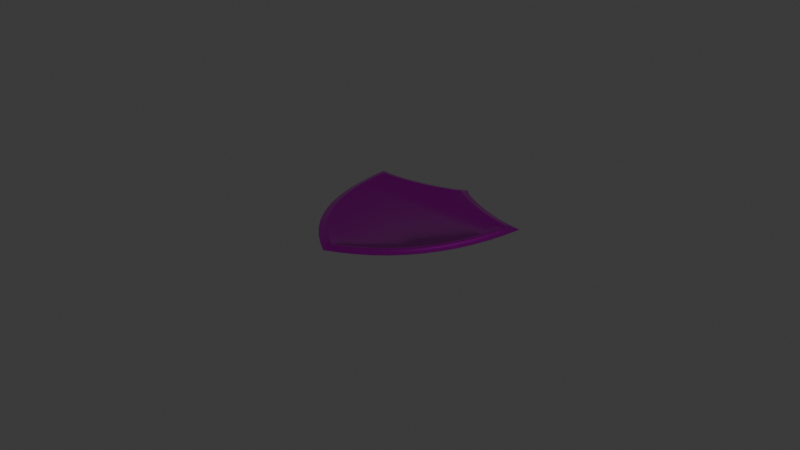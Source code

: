 # Source: shield.blend  (saved by Blender 4.2.66; exported with 4.5.12 LTS)
import bpy
from mathutils import Matrix  # noqa: F401  (used for matrix-valued properties, if any)

bpy.ops.wm.read_factory_settings(use_empty=True)
scene = bpy.context.scene
scene.name = 'Scene'

# ---- collections
col_collection = bpy.data.collections.new('Collection'); scene.collection.children.link(col_collection)

# ---- images (referenced by path relative to the original .blend; pixels are not part of the script)
import os
ASSET_DIR = os.environ.get("B2B_ASSET_DIR", "")  # directory of the original .blend (textures are referenced by path, not embedded)
HERE = os.path.dirname(os.path.abspath(__file__))  # packed textures are extracted next to this script under _unpacked/

def load_image(name, relpath, width, height, colorspace="sRGB"):
    """Load a texture the original file referenced (path relative to the .blend, or extracted next to this script)."""
    p = next((c for c in (os.path.join(HERE, relpath), os.path.join(ASSET_DIR, relpath)) if relpath and os.path.exists(c)), "")
    if p:
        img = bpy.data.images.load(p, check_existing=True)
        img.name = name
    else:  # same state as the original file: an image datablock whose file is absent (Cycles renders it pink)
        img = bpy.data.images.new(name, width, height)
        img.source = "FILE"
        img.filepath = "//" + (relpath or name)
    img.colorspace_settings.name = colorspace
    return img
img_shield = load_image('shield', 'shield.png', 1024, 1024, 'sRGB')

# ---- materials (node trees are filled in below, after node groups)
mat_material_001 = bpy.data.materials.new('Material.001')

# ---- material node trees
mat_material_001.use_nodes = True; mat_material_001.node_tree.nodes.clear()
_N = mat_material_001.node_tree.nodes; _L = mat_material_001.node_tree.links
n0 = _N.new('ShaderNodeBsdfPrincipled'); n0.name = 'Principled BSDF'; n0.location = (10, 300)
n0.inputs[1].default_value = 1.0
n0.inputs[2].default_value = 0.1949
n1 = _N.new('ShaderNodeOutputMaterial'); n1.name = 'Material Output'; n1.location = (300, 300)
n2 = _N.new('ShaderNodeTexImage'); n2.name = 'Image Texture'; n2.location = (-354, 303)
n2.image = img_shield
n3 = _N.new('ShaderNodeMapping'); n3.name = 'Mapping'; n3.location = (-534, 263)
n4 = _N.new('ShaderNodeTexCoord'); n4.name = 'Texture Coordinate'; n4.location = (-714, 263)
_L.new(n0.outputs[0], n1.inputs[0])
_L.new(n2.outputs[0], n0.inputs[0])
_L.new(n3.outputs[0], n2.inputs[0])
_L.new(n4.outputs[2], n3.inputs[0])
n1.is_active_output = True

# ---- world
world_world = bpy.data.worlds.new('World'); scene.world = world_world
world_world.use_nodes = True; world_world.node_tree.nodes.clear()
_N = world_world.node_tree.nodes; _L = world_world.node_tree.links
n0 = _N.new('ShaderNodeOutputWorld'); n0.name = 'World Output'; n0.location = (300, 300)
n1 = _N.new('ShaderNodeBackground'); n1.name = 'Background'; n1.location = (10, 300)
n1.inputs[0].default_value = (0.05088, 0.05088, 0.05088, 1.0)
_L.new(n1.outputs[0], n0.inputs[0])
n0.is_active_output = True
world_world.color = (0.05088, 0.05088, 0.05088)
world_world.sun_shadow_jitter_overblur = 0.0

# ---- cameras
cam_camera = bpy.data.cameras.new('Camera')
cam_camera.clip_end = 100.0
cam_camera.ortho_scale = 7.314

# ---- lights
light_light = bpy.data.lights.new('Light', 'POINT')
light_light.energy = 1000.0
light_light.shadow_soft_size = 0.1

# ---- meshes
me_b_ziercurve = bpy.data.meshes.new('BézierCurve')
me_b_ziercurve.from_pydata([(0.0, 1.0, 0.0), (0.04109, 0.9695, 0.0), (0.09454, 0.9372, 0.0), (0.1589, 0.9038, 0.0), (0.2329, 0.8703, 0.0), (0.315, 0.8374, 0.0), (0.4039, 0.8062, 0.0), (0.4981, 0.7773, 0.0), (0.5962, 0.7518, 0.0), (0.6969, 0.7304, 0.0), (0.7987, 0.7141, 0.0), (0.9002, 0.7037, 0.0), (1.0, 0.7, 0.0), (0.9788, 0.4915, 0.0), (0.9462, 0.2966, 0.0), (0.9022, 0.1147, 0.0), (0.8468, -0.05447, 0.0), (0.78, -0.2114, 0.0), (0.7021, -0.3564, 0.0), (0.6128, -0.4899, 0.0), (0.5124, -0.6124, 0.0), (0.4009, -0.7243, 0.0), (0.2783, -0.8259, 0.0), (0.1446, -0.9177, 0.0), (0.0, -1.0, 0.0), (-0.04109, 0.9695, 0.0), (-0.09454, 0.9372, 0.0), (-0.1589, 0.9038, 0.0), (-0.2329, 0.8703, 0.0), (-0.315, 0.8374, 0.0), (-0.4039, 0.8062, 0.0), (-0.4981, 0.7773, 0.0), (-0.5962, 0.7518, 0.0), (-0.6969, 0.7304, 0.0), (-0.7987, 0.7141, 0.0), (-0.9002, 0.7037, 0.0), (-1.0, 0.7, 0.0), (-0.9788, 0.4915, 0.0), (-0.9462, 0.2966, 0.0), (-0.9022, 0.1147, 0.0), (-0.8468, -0.05447, 0.0), (-0.78, -0.2114, 0.0), (-0.7021, -0.3564, 0.0), (-0.6128, -0.4899, 0.0), (-0.5124, -0.6124, 0.0), (-0.4009, -0.7243, 0.0), (-0.2783, -0.8259, 0.0), (-0.1446, -0.9177, 0.0), (0.0, 0.8472, 0.008174), (0.03161, 0.8271, 0.01269), (0.1036, 0.7898, 0.01271), (0.1832, 0.7537, 0.01271), (0.2704, 0.7188, 0.01271), (0.3643, 0.6858, 0.01271), (0.4636, 0.6554, 0.01271), (0.5671, 0.6284, 0.01271), (0.6737, 0.6058, 0.01271), (0.7831, 0.5883, 0.0127), (0.8607, 0.5821, 0.003262), (0.8532, 0.5084, 0.01271), (0.822, 0.322, 0.0127), (0.7802, 0.1494, 0.0127), (0.728, -0.009869, 0.0127), (0.6657, -0.1564, 0.01269), (0.5933, -0.291, 0.01269), (0.5109, -0.4144, 0.01269), (0.4183, -0.5273, 0.01269), (0.3154, -0.6306, 0.01269), (0.2018, -0.7247, 0.01269), (0.07732, -0.8102, 0.0127), (0.0, -0.8542, 0.009005), (-0.03161, 0.8271, 0.01269), (-0.1036, 0.7898, 0.01271), (-0.1832, 0.7537, 0.01271), (-0.2704, 0.7188, 0.01271), (-0.3643, 0.6858, 0.01271), (-0.4636, 0.6554, 0.01271), (-0.5671, 0.6284, 0.01271), (-0.6737, 0.6058, 0.01271), (-0.7831, 0.5883, 0.0127), (-0.8607, 0.5821, 0.003262), (-0.8532, 0.5084, 0.01271), (-0.822, 0.322, 0.0127), (-0.7802, 0.1494, 0.0127), (-0.728, -0.009869, 0.0127), (-0.6657, -0.1564, 0.01269), (-0.5933, -0.291, 0.01269), (-0.5109, -0.4144, 0.01269), (-0.4183, -0.5273, 0.01269), (-0.3154, -0.6306, 0.01269), (-0.2018, -0.7247, 0.01269), (-0.07732, -0.8102, 0.0127), (0.07417, 0.9009, 0.01269), (0.1408, 0.8664, 0.01271), (0.2166, 0.832, 0.01271), (0.3004, 0.7985, 0.01271), (0.3909, 0.7666, 0.01271), (0.4867, 0.7373, 0.01271), (0.5866, 0.7113, 0.01271), (0.6893, 0.6895, 0.01271), (0.7932, 0.6728, 0.0127), (0.9541, 0.6601, 0.003262), (0.9376, 0.4971, 0.01271), (0.9054, 0.3049, 0.0127), (0.8621, 0.1261, 0.0127), (0.8078, -0.03983, 0.0127), (0.7425, -0.1933, 0.01269), (0.6664, -0.3349, 0.01269), (0.5794, -0.4652, 0.01269), (0.4815, -0.5845, 0.01269), (0.3728, -0.6935, 0.01269), (0.2532, -0.7927, 0.01269), (0.1225, -0.8824, 0.0127), (0.0, -0.9521, 0.009005), (-0.07417, 0.9009, 0.01269), (-0.1408, 0.8664, 0.01271), (-0.2166, 0.832, 0.01271), (-0.3004, 0.7985, 0.01271), (-0.3909, 0.7666, 0.01271), (-0.4867, 0.7373, 0.01271), (-0.5866, 0.7113, 0.01271), (-0.6893, 0.6895, 0.01271), (-0.7932, 0.6728, 0.0127), (-0.9541, 0.6601, 0.003262), (-0.9376, 0.4971, 0.01271), (-0.9054, 0.3049, 0.0127), (-0.8621, 0.1261, 0.0127), (-0.8078, -0.03983, 0.0127), (-0.7425, -0.1933, 0.01269), (-0.6664, -0.3349, 0.01269), (-0.5794, -0.4652, 0.01269), (-0.4815, -0.5845, 0.01269), (-0.3728, -0.6935, 0.01269), (-0.2532, -0.7927, 0.01269), (-0.1225, -0.8824, 0.0127), (0.0, 0.9482, 0.008174), (0.1091, 0.8011, 0.02027), (0.1353, 0.855, 0.02027), (0.1156, 0.8146, 0.02768), (0.1222, 0.8281, 0.03077), (0.1287, 0.8415, 0.02768), (0.06786, 0.8899, 0.02026), (0.03793, 0.838, 0.02026), (0.06038, 0.877, 0.02768), (0.05289, 0.864, 0.03077), (0.04541, 0.851, 0.02768), (0.1881, 0.7653, 0.02027), (0.2116, 0.8204, 0.02027), (0.194, 0.7791, 0.02768), (0.1999, 0.7928, 0.03077), (0.2058, 0.8066, 0.02768), (0.2749, 0.7306, 0.02027), (0.2959, 0.7867, 0.02027), (0.2801, 0.7446, 0.02768), (0.2854, 0.7586, 0.03077), (0.2907, 0.7726, 0.02768), (0.3682, 0.6978, 0.02027), (0.3869, 0.7546, 0.02027), (0.3729, 0.712, 0.02768), (0.3776, 0.7262, 0.03077), (0.3823, 0.7404, 0.02768), (0.467, 0.6675, 0.02027), (0.4833, 0.7251, 0.02027), (0.4711, 0.6819, 0.02768), (0.4752, 0.6963, 0.03077), (0.4792, 0.7107, 0.02768), (0.57, 0.6407, 0.02027), (0.5837, 0.699, 0.02027), (0.5734, 0.6553, 0.02768), (0.5769, 0.6699, 0.03077), (0.5803, 0.6844, 0.02768), (0.676, 0.6182, 0.02027), (0.6869, 0.6771, 0.02027), (0.6787, 0.633, 0.02768), (0.6815, 0.6477, 0.03077), (0.6842, 0.6624, 0.02768), (0.7846, 0.6008, 0.02026), (0.7917, 0.6603, 0.02026), (0.7864, 0.6157, 0.02768), (0.7882, 0.6306, 0.03077), (0.7899, 0.6454, 0.02768), (0.8745, 0.5937, 0.01258), (0.9403, 0.6485, 0.01258), (0.891, 0.6074, 0.02486), (0.9074, 0.6211, 0.03077), (0.9238, 0.6348, 0.02486), (0.8344, 0.3194, 0.02026), (0.893, 0.3074, 0.02026), (0.849, 0.3164, 0.02768), (0.8637, 0.3134, 0.03077), (0.8784, 0.3104, 0.02768), (0.9251, 0.4988, 0.02027), (0.8657, 0.5067, 0.02027), (0.9102, 0.5008, 0.02768), (0.8954, 0.5027, 0.03077), (0.8805, 0.5047, 0.02768), (0.7923, 0.1459, 0.02026), (0.85, 0.1296, 0.02026), (0.8067, 0.1418, 0.02768), (0.8212, 0.1377, 0.03077), (0.8356, 0.1337, 0.02768), (0.7399, -0.01431, 0.02026), (0.796, -0.03538, 0.02026), (0.7539, -0.01958, 0.02768), (0.7679, -0.02485, 0.03077), (0.7819, -0.03011, 0.02768), (0.6771, -0.1619, 0.02026), (0.7311, -0.1879, 0.02026), (0.6906, -0.1684, 0.02768), (0.7041, -0.1749, 0.03077), (0.7176, -0.1814, 0.02768), (0.6042, -0.2975, 0.02026), (0.6555, -0.3284, 0.02026), (0.617, -0.3053, 0.02767), (0.6298, -0.313, 0.03077), (0.6427, -0.3207, 0.02767), (0.5211, -0.4219, 0.02025), (0.5692, -0.4576, 0.02025), (0.5331, -0.4309, 0.02767), (0.5451, -0.4398, 0.03077), (0.5572, -0.4487, 0.02767), (0.4277, -0.5358, 0.02025), (0.4722, -0.576, 0.02025), (0.4388, -0.5459, 0.02767), (0.4499, -0.5559, 0.03077), (0.4611, -0.566, 0.02767), (0.3239, -0.6399, 0.02026), (0.3643, -0.6842, 0.02026), (0.334, -0.651, 0.02767), (0.3441, -0.662, 0.03077), (0.3542, -0.6731, 0.02767), (0.2095, -0.7348, 0.02026), (0.2456, -0.7826, 0.02026), (0.2185, -0.7467, 0.02768), (0.2275, -0.7587, 0.03077), (0.2366, -0.7706, 0.02768), (0.08403, -0.8209, 0.02026), (0.1158, -0.8717, 0.02026), (0.09198, -0.8336, 0.02768), (0.09993, -0.8463, 0.03077), (0.1079, -0.859, 0.02768), (0.0, -0.8687, 0.01762), (0.0, -0.9376, 0.01762), (0.0, -0.8859, 0.02677), (0.0, -0.9032, 0.03077), (0.0, -0.9204, 0.02677), (-0.03793, 0.838, 0.02026), (-0.06786, 0.8899, 0.02026), (-0.04541, 0.851, 0.02768), (-0.05289, 0.864, 0.03077), (-0.06038, 0.877, 0.02768), (-0.1353, 0.855, 0.02027), (-0.1091, 0.8011, 0.02027), (-0.1287, 0.8415, 0.02768), (-0.1222, 0.8281, 0.03077), (-0.1156, 0.8146, 0.02768), (-0.2116, 0.8204, 0.02027), (-0.1881, 0.7653, 0.02027), (-0.2058, 0.8066, 0.02768), (-0.1999, 0.7928, 0.03077), (-0.194, 0.7791, 0.02768), (-0.2959, 0.7867, 0.02027), (-0.2749, 0.7306, 0.02027), (-0.2907, 0.7726, 0.02768), (-0.2854, 0.7586, 0.03077), (-0.2801, 0.7446, 0.02768), (-0.3869, 0.7546, 0.02027), (-0.3682, 0.6978, 0.02027), (-0.3823, 0.7404, 0.02768), (-0.3776, 0.7262, 0.03077), (-0.3729, 0.712, 0.02768), (-0.4833, 0.7251, 0.02027), (-0.467, 0.6675, 0.02027), (-0.4792, 0.7107, 0.02768), (-0.4752, 0.6963, 0.03077), (-0.4711, 0.6819, 0.02768), (-0.5837, 0.699, 0.02027), (-0.57, 0.6407, 0.02027), (-0.5803, 0.6844, 0.02768), (-0.5769, 0.6699, 0.03077), (-0.5734, 0.6553, 0.02768), (-0.6869, 0.6771, 0.02027), (-0.676, 0.6182, 0.02027), (-0.6842, 0.6624, 0.02768), (-0.6815, 0.6477, 0.03077), (-0.6787, 0.633, 0.02768), (-0.7917, 0.6603, 0.02026), (-0.7846, 0.6008, 0.02026), (-0.7899, 0.6454, 0.02768), (-0.7882, 0.6306, 0.03077), (-0.7864, 0.6157, 0.02768), (-0.9403, 0.6485, 0.01258), (-0.8745, 0.5937, 0.01258), (-0.9238, 0.6348, 0.02486), (-0.9074, 0.6211, 0.03077), (-0.891, 0.6074, 0.02486), (-0.8657, 0.5067, 0.02027), (-0.9251, 0.4988, 0.02027), (-0.8805, 0.5047, 0.02768), (-0.8954, 0.5027, 0.03077), (-0.9102, 0.5008, 0.02768), (-0.893, 0.3074, 0.02026), (-0.8344, 0.3194, 0.02026), (-0.8784, 0.3104, 0.02768), (-0.8637, 0.3134, 0.03077), (-0.849, 0.3164, 0.02768), (-0.85, 0.1296, 0.02026), (-0.7923, 0.1459, 0.02026), (-0.8356, 0.1337, 0.02768), (-0.8212, 0.1377, 0.03077), (-0.8067, 0.1418, 0.02768), (-0.796, -0.03538, 0.02026), (-0.7399, -0.01431, 0.02026), (-0.7819, -0.03011, 0.02768), (-0.7679, -0.02485, 0.03077), (-0.7539, -0.01958, 0.02768), (-0.7311, -0.1879, 0.02026), (-0.6771, -0.1619, 0.02026), (-0.7176, -0.1814, 0.02768), (-0.7041, -0.1749, 0.03077), (-0.6906, -0.1684, 0.02768), (-0.6555, -0.3284, 0.02026), (-0.6042, -0.2975, 0.02026), (-0.6427, -0.3207, 0.02767), (-0.6298, -0.313, 0.03077), (-0.617, -0.3053, 0.02767), (-0.5692, -0.4576, 0.02025), (-0.5211, -0.4219, 0.02025), (-0.5572, -0.4487, 0.02767), (-0.5451, -0.4398, 0.03077), (-0.5331, -0.4309, 0.02767), (-0.4722, -0.576, 0.02025), (-0.4277, -0.5358, 0.02025), (-0.4611, -0.566, 0.02767), (-0.4499, -0.5559, 0.03077), (-0.4388, -0.5459, 0.02767), (-0.3643, -0.6842, 0.02026), (-0.3239, -0.6399, 0.02026), (-0.3542, -0.6731, 0.02767), (-0.3441, -0.662, 0.03077), (-0.334, -0.651, 0.02767), (-0.2456, -0.7826, 0.02026), (-0.2095, -0.7348, 0.02026), (-0.2366, -0.7706, 0.02768), (-0.2275, -0.7587, 0.03077), (-0.2185, -0.7467, 0.02768), (-0.1158, -0.8717, 0.02026), (-0.08403, -0.8209, 0.02026), (-0.1079, -0.859, 0.02768), (-0.09993, -0.8463, 0.03077), (-0.09198, -0.8336, 0.02768), (0.0, 0.9332, 0.01698), (0.0, 0.8622, 0.01698), (0.0, 0.9155, 0.02655), (0.0, 0.8977, 0.03077), (0.0, 0.88, 0.02655)], [], [(48, 71, 72, 73, 74, 75, 76, 77, 78, 79, 80, 81, 82, 83, 84, 85, 86, 87, 88, 89, 90, 91, 70, 69, 68, 67, 66, 65, 64, 63, 62, 61, 60, 59, 58, 57, 56, 55, 54, 53, 52, 51, 50, 49), (135, 1, 0), (92, 2, 1, 135), (93, 3, 2, 92), (94, 4, 3, 93), (95, 5, 4, 94), (96, 6, 5, 95), (97, 7, 6, 96), (98, 8, 7, 97), (99, 9, 8, 98), (100, 10, 9, 99), (101, 11, 10, 100), (101, 12, 11), (102, 13, 12, 101), (103, 14, 13, 102), (104, 15, 14, 103), (105, 16, 15, 104), (106, 17, 16, 105), (107, 18, 17, 106), (108, 19, 18, 107), (109, 20, 19, 108), (110, 21, 20, 109), (111, 22, 21, 110), (112, 23, 22, 111), (113, 24, 23, 112), (135, 0, 25), (135, 25, 26, 114), (114, 26, 27, 115), (115, 27, 28, 116), (116, 28, 29, 117), (117, 29, 30, 118), (118, 30, 31, 119), (119, 31, 32, 120), (120, 32, 33, 121), (121, 33, 34, 122), (122, 34, 35, 123), (123, 35, 36), (123, 36, 37, 124), (124, 37, 38, 125), (125, 38, 39, 126), (126, 39, 40, 127), (127, 40, 41, 128), (128, 41, 42, 129), (129, 42, 43, 130), (130, 43, 44, 131), (131, 44, 45, 132), (132, 45, 46, 133), (133, 46, 47, 134), (134, 47, 24, 113), (141, 92, 135, 351), (51, 146, 136, 50), (53, 156, 151, 52), (54, 161, 156, 53), (55, 166, 161, 54), (56, 171, 166, 55), (57, 176, 171, 56), (58, 181, 176, 57), (59, 192, 181, 58), (62, 201, 196, 61), (61, 196, 186, 60), (63, 206, 201, 62), (64, 211, 206, 63), (65, 216, 211, 64), (66, 221, 216, 65), (67, 226, 221, 66), (68, 231, 226, 67), (69, 236, 231, 68), (70, 241, 236, 69), (91, 347, 241, 70), (251, 115, 116, 256), (72, 252, 257, 73), (73, 257, 262, 74), (74, 262, 267, 75), (75, 267, 272, 76), (76, 272, 277, 77), (77, 277, 282, 78), (78, 282, 287, 79), (79, 287, 292, 80), (301, 125, 126, 306), (82, 302, 307, 83), (83, 307, 312, 84), (84, 312, 317, 85), (85, 317, 322, 86), (86, 322, 327, 87), (87, 327, 332, 88), (88, 332, 337, 89), (89, 337, 342, 90), (90, 342, 347, 91), (71, 246, 252, 72), (80, 292, 296, 81), (60, 186, 192, 59), (49, 142, 352, 48), (48, 352, 246, 71), (247, 114, 115, 251), (52, 151, 146, 51), (191, 102, 101, 182), (81, 296, 302, 82), (346, 134, 113, 242), (341, 133, 134, 346), (336, 132, 133, 341), (331, 131, 132, 336), (326, 130, 131, 331), (321, 129, 130, 326), (316, 128, 129, 321), (311, 127, 128, 316), (306, 126, 127, 311), (297, 124, 125, 301), (291, 123, 124, 297), (286, 122, 123, 291), (281, 121, 122, 286), (276, 120, 121, 281), (271, 119, 120, 276), (266, 118, 119, 271), (261, 117, 118, 266), (256, 116, 117, 261), (351, 135, 114, 247), (242, 113, 112, 237), (237, 112, 111, 232), (232, 111, 110, 227), (227, 110, 109, 222), (222, 109, 108, 217), (217, 108, 107, 212), (212, 107, 106, 207), (207, 106, 105, 202), (202, 105, 104, 197), (187, 103, 102, 191), (197, 104, 103, 187), (182, 101, 100, 177), (177, 100, 99, 172), (172, 99, 98, 167), (167, 98, 97, 162), (162, 97, 96, 157), (157, 96, 95, 152), (152, 95, 94, 147), (137, 93, 92, 141), (147, 94, 93, 137), (247, 250, 353, 351), (250, 249, 354, 353), (249, 248, 355, 354), (248, 246, 352, 355), (351, 353, 143, 141), (353, 354, 144, 143), (354, 355, 145, 144), (355, 352, 142, 145), (182, 185, 193, 191), (185, 184, 194, 193), (184, 183, 195, 194), (183, 181, 192, 195), (297, 300, 293, 291), (300, 299, 294, 293), (299, 298, 295, 294), (298, 296, 292, 295), (242, 245, 348, 346), (245, 244, 349, 348), (244, 243, 350, 349), (243, 241, 347, 350), (346, 348, 343, 341), (348, 349, 344, 343), (349, 350, 345, 344), (350, 347, 342, 345), (341, 343, 338, 336), (343, 344, 339, 338), (344, 345, 340, 339), (345, 342, 337, 340), (336, 338, 333, 331), (338, 339, 334, 333), (339, 340, 335, 334), (340, 337, 332, 335), (331, 333, 328, 326), (333, 334, 329, 328), (334, 335, 330, 329), (335, 332, 327, 330), (326, 328, 323, 321), (328, 329, 324, 323), (329, 330, 325, 324), (330, 327, 322, 325), (321, 323, 318, 316), (323, 324, 319, 318), (324, 325, 320, 319), (325, 322, 317, 320), (316, 318, 313, 311), (318, 319, 314, 313), (319, 320, 315, 314), (320, 317, 312, 315), (311, 313, 308, 306), (313, 314, 309, 308), (314, 315, 310, 309), (315, 312, 307, 310), (306, 308, 303, 301), (308, 309, 304, 303), (309, 310, 305, 304), (310, 307, 302, 305), (301, 303, 300, 297), (303, 304, 299, 300), (304, 305, 298, 299), (305, 302, 296, 298), (291, 293, 288, 286), (293, 294, 289, 288), (294, 295, 290, 289), (295, 292, 287, 290), (286, 288, 283, 281), (288, 289, 284, 283), (289, 290, 285, 284), (290, 287, 282, 285), (281, 283, 278, 276), (283, 284, 279, 278), (284, 285, 280, 279), (285, 282, 277, 280), (276, 278, 273, 271), (278, 279, 274, 273), (279, 280, 275, 274), (280, 277, 272, 275), (271, 273, 268, 266), (273, 274, 269, 268), (274, 275, 270, 269), (275, 272, 267, 270), (266, 268, 263, 261), (268, 269, 264, 263), (269, 270, 265, 264), (270, 267, 262, 265), (261, 263, 258, 256), (263, 264, 259, 258), (264, 265, 260, 259), (265, 262, 257, 260), (256, 258, 253, 251), (258, 259, 254, 253), (259, 260, 255, 254), (260, 257, 252, 255), (251, 253, 250, 247), (253, 254, 249, 250), (254, 255, 248, 249), (255, 252, 246, 248), (237, 240, 245, 242), (240, 239, 244, 245), (239, 238, 243, 244), (238, 236, 241, 243), (232, 235, 240, 237), (235, 234, 239, 240), (234, 233, 238, 239), (233, 231, 236, 238), (227, 230, 235, 232), (230, 229, 234, 235), (229, 228, 233, 234), (228, 226, 231, 233), (222, 225, 230, 227), (225, 224, 229, 230), (224, 223, 228, 229), (223, 221, 226, 228), (217, 220, 225, 222), (220, 219, 224, 225), (219, 218, 223, 224), (218, 216, 221, 223), (212, 215, 220, 217), (215, 214, 219, 220), (214, 213, 218, 219), (213, 211, 216, 218), (207, 210, 215, 212), (210, 209, 214, 215), (209, 208, 213, 214), (208, 206, 211, 213), (202, 205, 210, 207), (205, 204, 209, 210), (204, 203, 208, 209), (203, 201, 206, 208), (197, 200, 205, 202), (200, 199, 204, 205), (199, 198, 203, 204), (198, 196, 201, 203), (187, 190, 200, 197), (190, 189, 199, 200), (189, 188, 198, 199), (188, 186, 196, 198), (191, 193, 190, 187), (193, 194, 189, 190), (194, 195, 188, 189), (195, 192, 186, 188), (177, 180, 185, 182), (180, 179, 184, 185), (179, 178, 183, 184), (178, 176, 181, 183), (172, 175, 180, 177), (175, 174, 179, 180), (174, 173, 178, 179), (173, 171, 176, 178), (167, 170, 175, 172), (170, 169, 174, 175), (169, 168, 173, 174), (168, 166, 171, 173), (162, 165, 170, 167), (165, 164, 169, 170), (164, 163, 168, 169), (163, 161, 166, 168), (157, 160, 165, 162), (160, 159, 164, 165), (159, 158, 163, 164), (158, 156, 161, 163), (152, 155, 160, 157), (155, 154, 159, 160), (154, 153, 158, 159), (153, 151, 156, 158), (147, 150, 155, 152), (150, 149, 154, 155), (149, 148, 153, 154), (148, 146, 151, 153), (137, 140, 150, 147), (140, 139, 149, 150), (139, 138, 148, 149), (138, 136, 146, 148), (141, 143, 140, 137), (143, 144, 139, 140), (144, 145, 138, 139), (145, 142, 136, 138), (50, 136, 142, 49)])
me_b_ziercurve.polygons.foreach_set('use_smooth', [True] * 313)
_uv = me_b_ziercurve.uv_layers.new(name='UVMap')
_uv.uv.foreach_set('vector', [0.5, 0.9236, 0.4842, 0.9135, 0.4482, 0.8949, 0.4084, 0.8768, 0.3648, 0.8594, 0.3179, 0.8429, 0.2682, 0.8277, 0.2165, 0.8142, 0.1632, 0.8029, 0.1084, 0.7941, 0.06967, 0.791, 0.07341, 0.7542, 0.08901, 0.661, 0.1099, 0.5747, 0.136, 0.4951, 0.1672, 0.4218, 0.2033, 0.3545, 0.2446, 0.2928, 0.2908, 0.2363, 0.3423, 0.1847, 0.3991, 0.1377, 0.4613, 0.09491, 0.5, 0.07291, 0.5387, 0.09491, 0.6009, 0.1377, 0.6577, 0.1847, 0.7092, 0.2363, 0.7554, 0.2928, 0.7967, 0.3545, 0.8328, 0.4218, 0.864, 0.4951, 0.8901, 0.5747, 0.911, 0.661, 0.9266, 0.7542, 0.9303, 0.791, 0.8916, 0.7941, 0.8368, 0.8029, 0.7835, 0.8142, 0.7318, 0.8277, 0.6821, 0.8429, 0.6352, 0.8594, 0.5916, 0.8768, 0.5518, 0.8949, 0.5158, 0.9135, 0.5, 0.9741, 0.5205, 0.9848, 0.5, 1.0, 0.5371, 0.9504, 0.5473, 0.9686, 0.5205, 0.9848, 0.5, 0.9741, 0.5704, 0.9332, 0.5795, 0.9519, 0.5473, 0.9686, 0.5371, 0.9504, 0.6083, 0.916, 0.6165, 0.9351, 0.5795, 0.9519, 0.5704, 0.9332, 0.6502, 0.8992, 0.6575, 0.9187, 0.6165, 0.9351, 0.6083, 0.916, 0.6954, 0.8833, 0.7019, 0.9031, 0.6575, 0.9187, 0.6502, 0.8992, 0.7434, 0.8687, 0.749, 0.8887, 0.7019, 0.9031, 0.6954, 0.8833, 0.7933, 0.8557, 0.7981, 0.8759, 0.749, 0.8887, 0.7434, 0.8687, 0.8446, 0.8448, 0.8484, 0.8652, 0.7981, 0.8759, 0.7933, 0.8557, 0.8966, 0.8364, 0.8993, 0.8571, 0.8484, 0.8652, 0.8446, 0.8448, 0.9771, 0.83, 0.9501, 0.8518, 0.8993, 0.8571, 0.8966, 0.8364, 0.9771, 0.83, 1.0, 0.85, 0.9501, 0.8518, 0.9688, 0.7485, 0.9894, 0.7458, 1.0, 0.85, 0.9771, 0.83, 0.9527, 0.6525, 0.9731, 0.6483, 0.9894, 0.7458, 0.9688, 0.7485, 0.9311, 0.563, 0.9511, 0.5574, 0.9731, 0.6483, 0.9527, 0.6525, 0.9039, 0.4801, 0.9234, 0.4728, 0.9511, 0.5574, 0.9311, 0.563, 0.8713, 0.4033, 0.89, 0.3943, 0.9234, 0.4728, 0.9039, 0.4801, 0.8332, 0.3325, 0.851, 0.3218, 0.89, 0.3943, 0.8713, 0.4033, 0.7897, 0.2674, 0.8064, 0.255, 0.851, 0.3218, 0.8332, 0.3325, 0.7408, 0.2077, 0.7562, 0.1938, 0.8064, 0.255, 0.7897, 0.2674, 0.6864, 0.1532, 0.7005, 0.1379, 0.7562, 0.1938, 0.7408, 0.2077, 0.6266, 0.1037, 0.6391, 0.08705, 0.7005, 0.1379, 0.6864, 0.1532, 0.5613, 0.05881, 0.5723, 0.04117, 0.6391, 0.08705, 0.6266, 0.1037, 0.5, 0.02393, 0.5, 0.0, 0.5723, 0.04117, 0.5613, 0.05881, 0.5, 0.9741, 0.5, 1.0, 0.4795, 0.9848, 0.5, 0.9741, 0.4795, 0.9848, 0.4527, 0.9686, 0.4629, 0.9504, 0.4629, 0.9504, 0.4527, 0.9686, 0.4205, 0.9519, 0.4296, 0.9332, 0.4296, 0.9332, 0.4205, 0.9519, 0.3835, 0.9351, 0.3917, 0.916, 0.3917, 0.916, 0.3835, 0.9351, 0.3425, 0.9187, 0.3498, 0.8992, 0.3498, 0.8992, 0.3425, 0.9187, 0.2981, 0.9031, 0.3046, 0.8833, 0.3046, 0.8833, 0.2981, 0.9031, 0.251, 0.8887, 0.2566, 0.8687, 0.2566, 0.8687, 0.251, 0.8887, 0.2019, 0.8759, 0.2067, 0.8557, 0.2067, 0.8557, 0.2019, 0.8759, 0.1516, 0.8652, 0.1554, 0.8448, 0.1554, 0.8448, 0.1516, 0.8652, 0.1007, 0.8571, 0.1034, 0.8364, 0.1034, 0.8364, 0.1007, 0.8571, 0.04991, 0.8518, 0.02293, 0.83, 0.02293, 0.83, 0.04991, 0.8518, 0.0, 0.85, 0.02293, 0.83, 0.0, 0.85, 0.01058, 0.7458, 0.03121, 0.7485, 0.03121, 0.7485, 0.01058, 0.7458, 0.0269, 0.6483, 0.04729, 0.6525, 0.04729, 0.6525, 0.0269, 0.6483, 0.04891, 0.5574, 0.06894, 0.563, 0.06894, 0.563, 0.04891, 0.5574, 0.07662, 0.4728, 0.09611, 0.4801, 0.09611, 0.4801, 0.07662, 0.4728, 0.11, 0.3943, 0.1287, 0.4033, 0.1287, 0.4033, 0.11, 0.3943, 0.149, 0.3218, 0.1668, 0.3325, 0.1668, 0.3325, 0.149, 0.3218, 0.1936, 0.255, 0.2103, 0.2674, 0.2103, 0.2674, 0.1936, 0.255, 0.2438, 0.1938, 0.2592, 0.2077, 0.2592, 0.2077, 0.2438, 0.1938, 0.2995, 0.1379, 0.3136, 0.1532, 0.3136, 0.1532, 0.2995, 0.1379, 0.3609, 0.08705, 0.3734, 0.1037, 0.3734, 0.1037, 0.3609, 0.08705, 0.4277, 0.04117, 0.4387, 0.05881, 0.4387, 0.05881, 0.4277, 0.04117, 0.5, 0.0, 0.5, 0.02393, 0.5339, 0.945, 0.5371, 0.9504, 0.5, 0.9741, 0.5, 0.9666, 0.5916, 0.8768, 0.5941, 0.8827, 0.5546, 0.9006, 0.5518, 0.8949, 0.6821, 0.8429, 0.6841, 0.8489, 0.6374, 0.8653, 0.6352, 0.8594, 0.7318, 0.8277, 0.7335, 0.8338, 0.6841, 0.8489, 0.6821, 0.8429, 0.7835, 0.8142, 0.785, 0.8204, 0.7335, 0.8338, 0.7318, 0.8277, 0.8368, 0.8029, 0.838, 0.8091, 0.785, 0.8204, 0.7835, 0.8142, 0.8916, 0.7941, 0.8923, 0.8004, 0.838, 0.8091, 0.8368, 0.8029, 0.9303, 0.791, 0.9373, 0.7968, 0.8923, 0.8004, 0.8916, 0.7941, 0.9266, 0.7542, 0.9328, 0.7534, 0.9373, 0.7968, 0.9303, 0.791, 0.864, 0.4951, 0.8699, 0.4928, 0.8962, 0.573, 0.8901, 0.5747, 0.8901, 0.5747, 0.8962, 0.573, 0.9172, 0.6597, 0.911, 0.661, 0.8328, 0.4218, 0.8385, 0.419, 0.8699, 0.4928, 0.864, 0.4951, 0.7967, 0.3545, 0.8021, 0.3512, 0.8385, 0.419, 0.8328, 0.4218, 0.7554, 0.2928, 0.7605, 0.289, 0.8021, 0.3512, 0.7967, 0.3545, 0.7092, 0.2363, 0.7139, 0.2321, 0.7605, 0.289, 0.7554, 0.2928, 0.6577, 0.1847, 0.662, 0.18, 0.7139, 0.2321, 0.7092, 0.2363, 0.6009, 0.1377, 0.6047, 0.1326, 0.662, 0.18, 0.6577, 0.1847, 0.5387, 0.09491, 0.542, 0.08956, 0.6047, 0.1326, 0.6009, 0.1377, 0.5, 0.07291, 0.5, 0.06564, 0.542, 0.08956, 0.5387, 0.09491, 0.4613, 0.09491, 0.458, 0.08956, 0.5, 0.06564, 0.5, 0.07291, 0.4324, 0.9275, 0.4296, 0.9332, 0.3917, 0.916, 0.3942, 0.9102, 0.4482, 0.8949, 0.4454, 0.9006, 0.4059, 0.8827, 0.4084, 0.8768, 0.4084, 0.8768, 0.4059, 0.8827, 0.3626, 0.8653, 0.3648, 0.8594, 0.3648, 0.8594, 0.3626, 0.8653, 0.3159, 0.8489, 0.3179, 0.8429, 0.3179, 0.8429, 0.3159, 0.8489, 0.2665, 0.8338, 0.2682, 0.8277, 0.2682, 0.8277, 0.2665, 0.8338, 0.215, 0.8204, 0.2165, 0.8142, 0.2165, 0.8142, 0.215, 0.8204, 0.162, 0.8091, 0.1632, 0.8029, 0.1632, 0.8029, 0.162, 0.8091, 0.1077, 0.8004, 0.1084, 0.7941, 0.1084, 0.7941, 0.1077, 0.8004, 0.06274, 0.7968, 0.06967, 0.791, 0.05348, 0.6537, 0.04729, 0.6525, 0.06894, 0.563, 0.07502, 0.5648, 0.08901, 0.661, 0.08282, 0.6597, 0.1038, 0.573, 0.1099, 0.5747, 0.1099, 0.5747, 0.1038, 0.573, 0.1301, 0.4928, 0.136, 0.4951, 0.136, 0.4951, 0.1301, 0.4928, 0.1615, 0.419, 0.1672, 0.4218, 0.1672, 0.4218, 0.1615, 0.419, 0.1979, 0.3512, 0.2033, 0.3545, 0.2033, 0.3545, 0.1979, 0.3512, 0.2395, 0.289, 0.2446, 0.2928, 0.2446, 0.2928, 0.2395, 0.289, 0.2861, 0.2321, 0.2908, 0.2363, 0.2908, 0.2363, 0.2861, 0.2321, 0.338, 0.18, 0.3423, 0.1847, 0.3423, 0.1847, 0.338, 0.18, 0.3953, 0.1326, 0.3991, 0.1377, 0.3991, 0.1377, 0.3953, 0.1326, 0.458, 0.08956, 0.4613, 0.09491, 0.4842, 0.9135, 0.481, 0.919, 0.4454, 0.9006, 0.4482, 0.8949, 0.06967, 0.791, 0.06274, 0.7968, 0.06715, 0.7534, 0.07341, 0.7542, 0.911, 0.661, 0.9172, 0.6597, 0.9328, 0.7534, 0.9266, 0.7542, 0.5158, 0.9135, 0.519, 0.919, 0.5, 0.9311, 0.5, 0.9236, 0.5, 0.9236, 0.5, 0.9311, 0.481, 0.919, 0.4842, 0.9135, 0.4661, 0.945, 0.4629, 0.9504, 0.4296, 0.9332, 0.4324, 0.9275, 0.6352, 0.8594, 0.6374, 0.8653, 0.5941, 0.8827, 0.5916, 0.8768, 0.9625, 0.7494, 0.9688, 0.7485, 0.9771, 0.83, 0.9701, 0.8242, 0.07341, 0.7542, 0.06715, 0.7534, 0.08282, 0.6597, 0.08901, 0.661, 0.4421, 0.06417, 0.4387, 0.05881, 0.5, 0.02393, 0.5, 0.0312, 0.3772, 0.1087, 0.3734, 0.1037, 0.4387, 0.05881, 0.4421, 0.06417, 0.3178, 0.1579, 0.3136, 0.1532, 0.3734, 0.1037, 0.3772, 0.1087, 0.2639, 0.212, 0.2592, 0.2077, 0.3136, 0.1532, 0.3178, 0.1579, 0.2154, 0.2712, 0.2103, 0.2674, 0.2592, 0.2077, 0.2639, 0.212, 0.1722, 0.3358, 0.1668, 0.3325, 0.2103, 0.2674, 0.2154, 0.2712, 0.1344, 0.4061, 0.1287, 0.4033, 0.1668, 0.3325, 0.1722, 0.3358, 0.102, 0.4823, 0.09611, 0.4801, 0.1287, 0.4033, 0.1344, 0.4061, 0.07502, 0.5648, 0.06894, 0.563, 0.09611, 0.4801, 0.102, 0.4823, 0.03747, 0.7494, 0.03121, 0.7485, 0.04729, 0.6525, 0.05348, 0.6537, 0.02987, 0.8242, 0.02293, 0.83, 0.03121, 0.7485, 0.03747, 0.7494, 0.1041, 0.8301, 0.1034, 0.8364, 0.02293, 0.83, 0.02987, 0.8242, 0.1565, 0.8386, 0.1554, 0.8448, 0.1034, 0.8364, 0.1041, 0.8301, 0.2081, 0.8495, 0.2067, 0.8557, 0.1554, 0.8448, 0.1565, 0.8386, 0.2583, 0.8626, 0.2566, 0.8687, 0.2067, 0.8557, 0.2081, 0.8495, 0.3065, 0.8773, 0.3046, 0.8833, 0.2566, 0.8687, 0.2583, 0.8626, 0.352, 0.8933, 0.3498, 0.8992, 0.3046, 0.8833, 0.3065, 0.8773, 0.3942, 0.9102, 0.3917, 0.916, 0.3498, 0.8992, 0.352, 0.8933, 0.5, 0.9666, 0.5, 0.9741, 0.4629, 0.9504, 0.4661, 0.945, 0.5, 0.0312, 0.5, 0.02393, 0.5613, 0.05881, 0.5579, 0.06417, 0.5579, 0.06417, 0.5613, 0.05881, 0.6266, 0.1037, 0.6228, 0.1087, 0.6228, 0.1087, 0.6266, 0.1037, 0.6864, 0.1532, 0.6822, 0.1579, 0.6822, 0.1579, 0.6864, 0.1532, 0.7408, 0.2077, 0.7361, 0.212, 0.7361, 0.212, 0.7408, 0.2077, 0.7897, 0.2674, 0.7846, 0.2712, 0.7846, 0.2712, 0.7897, 0.2674, 0.8332, 0.3325, 0.8278, 0.3358, 0.8278, 0.3358, 0.8332, 0.3325, 0.8713, 0.4033, 0.8656, 0.4061, 0.8656, 0.4061, 0.8713, 0.4033, 0.9039, 0.4801, 0.898, 0.4823, 0.898, 0.4823, 0.9039, 0.4801, 0.9311, 0.563, 0.925, 0.5648, 0.9465, 0.6537, 0.9527, 0.6525, 0.9688, 0.7485, 0.9625, 0.7494, 0.925, 0.5648, 0.9311, 0.563, 0.9527, 0.6525, 0.9465, 0.6537, 0.9701, 0.8242, 0.9771, 0.83, 0.8966, 0.8364, 0.8959, 0.8301, 0.8959, 0.8301, 0.8966, 0.8364, 0.8446, 0.8448, 0.8435, 0.8386, 0.8435, 0.8386, 0.8446, 0.8448, 0.7933, 0.8557, 0.7919, 0.8495, 0.7919, 0.8495, 0.7933, 0.8557, 0.7434, 0.8687, 0.7417, 0.8626, 0.7417, 0.8626, 0.7434, 0.8687, 0.6954, 0.8833, 0.6935, 0.8773, 0.6935, 0.8773, 0.6954, 0.8833, 0.6502, 0.8992, 0.648, 0.8933, 0.648, 0.8933, 0.6502, 0.8992, 0.6083, 0.916, 0.6058, 0.9102, 0.5676, 0.9275, 0.5704, 0.9332, 0.5371, 0.9504, 0.5339, 0.945, 0.6058, 0.9102, 0.6083, 0.916, 0.5704, 0.9332, 0.5676, 0.9275, 0.4661, 0.945, 0.4698, 0.9385, 0.5, 0.9577, 0.5, 0.9666, 0.4698, 0.9385, 0.4736, 0.932, 0.5, 0.9489, 0.5, 0.9577, 0.4736, 0.932, 0.4773, 0.9255, 0.5, 0.94, 0.5, 0.9489, 0.4773, 0.9255, 0.481, 0.919, 0.5, 0.9311, 0.5, 0.94, 0.5, 0.9666, 0.5, 0.9577, 0.5302, 0.9385, 0.5339, 0.945, 0.5, 0.9577, 0.5, 0.9489, 0.5264, 0.932, 0.5302, 0.9385, 0.5, 0.9489, 0.5, 0.94, 0.5227, 0.9255, 0.5264, 0.932, 0.5, 0.94, 0.5, 0.9311, 0.519, 0.919, 0.5227, 0.9255, 0.9701, 0.8242, 0.9619, 0.8174, 0.9551, 0.7504, 0.9625, 0.7494, 0.9619, 0.8174, 0.9537, 0.8105, 0.9477, 0.7514, 0.9551, 0.7504, 0.9537, 0.8105, 0.9455, 0.8037, 0.9403, 0.7524, 0.9477, 0.7514, 0.9455, 0.8037, 0.9373, 0.7968, 0.9328, 0.7534, 0.9403, 0.7524, 0.03747, 0.7494, 0.04489, 0.7504, 0.03809, 0.8174, 0.02987, 0.8242, 0.04489, 0.7504, 0.05231, 0.7514, 0.0463, 0.8105, 0.03809, 0.8174, 0.05231, 0.7514, 0.05973, 0.7524, 0.05452, 0.8037, 0.0463, 0.8105, 0.05973, 0.7524, 0.06715, 0.7534, 0.06274, 0.7968, 0.05452, 0.8037, 0.5, 0.0312, 0.5, 0.03981, 0.4461, 0.07051, 0.4421, 0.06417, 0.5, 0.03981, 0.5, 0.04842, 0.45, 0.07686, 0.4461, 0.07051, 0.5, 0.04842, 0.5, 0.05703, 0.454, 0.08321, 0.45, 0.07686, 0.5, 0.05703, 0.5, 0.06564, 0.458, 0.08956, 0.454, 0.08321, 0.4421, 0.06417, 0.4461, 0.07051, 0.3817, 0.1147, 0.3772, 0.1087, 0.4461, 0.07051, 0.45, 0.07686, 0.3862, 0.1207, 0.3817, 0.1147, 0.45, 0.07686, 0.454, 0.08321, 0.3908, 0.1266, 0.3862, 0.1207, 0.454, 0.08321, 0.458, 0.08956, 0.3953, 0.1326, 0.3908, 0.1266, 0.3772, 0.1087, 0.3817, 0.1147, 0.3229, 0.1634, 0.3178, 0.1579, 0.3817, 0.1147, 0.3862, 0.1207, 0.3279, 0.169, 0.3229, 0.1634, 0.3862, 0.1207, 0.3908, 0.1266, 0.333, 0.1745, 0.3279, 0.169, 0.3908, 0.1266, 0.3953, 0.1326, 0.338, 0.18, 0.333, 0.1745, 0.3178, 0.1579, 0.3229, 0.1634, 0.2695, 0.217, 0.2639, 0.212, 0.3229, 0.1634, 0.3279, 0.169, 0.275, 0.222, 0.2695, 0.217, 0.3279, 0.169, 0.333, 0.1745, 0.2806, 0.2271, 0.275, 0.222, 0.333, 0.1745, 0.338, 0.18, 0.2861, 0.2321, 0.2806, 0.2271, 0.2639, 0.212, 0.2695, 0.217, 0.2214, 0.2756, 0.2154, 0.2712, 0.2695, 0.217, 0.275, 0.222, 0.2274, 0.2801, 0.2214, 0.2756, 0.275, 0.222, 0.2806, 0.2271, 0.2335, 0.2846, 0.2274, 0.2801, 0.2806, 0.2271, 0.2861, 0.2321, 0.2395, 0.289, 0.2335, 0.2846, 0.2154, 0.2712, 0.2214, 0.2756, 0.1787, 0.3396, 0.1722, 0.3358, 0.2214, 0.2756, 0.2274, 0.2801, 0.1851, 0.3435, 0.1787, 0.3396, 0.2274, 0.2801, 0.2335, 0.2846, 0.1915, 0.3474, 0.1851, 0.3435, 0.2335, 0.2846, 0.2395, 0.289, 0.1979, 0.3512, 0.1915, 0.3474, 0.1722, 0.3358, 0.1787, 0.3396, 0.1412, 0.4093, 0.1344, 0.4061, 0.1787, 0.3396, 0.1851, 0.3435, 0.1479, 0.4126, 0.1412, 0.4093, 0.1851, 0.3435, 0.1915, 0.3474, 0.1547, 0.4158, 0.1479, 0.4126, 0.1915, 0.3474, 0.1979, 0.3512, 0.1615, 0.419, 0.1547, 0.4158, 0.1344, 0.4061, 0.1412, 0.4093, 0.109, 0.4849, 0.102, 0.4823, 0.1412, 0.4093, 0.1479, 0.4126, 0.116, 0.4876, 0.109, 0.4849, 0.1479, 0.4126, 0.1547, 0.4158, 0.1231, 0.4902, 0.116, 0.4876, 0.1547, 0.4158, 0.1615, 0.419, 0.1301, 0.4928, 0.1231, 0.4902, 0.102, 0.4823, 0.109, 0.4849, 0.08222, 0.5668, 0.07502, 0.5648, 0.109, 0.4849, 0.116, 0.4876, 0.08942, 0.5689, 0.08222, 0.5668, 0.116, 0.4876, 0.1231, 0.4902, 0.09663, 0.5709, 0.08942, 0.5689, 0.1231, 0.4902, 0.1301, 0.4928, 0.1038, 0.573, 0.09663, 0.5709, 0.07502, 0.5648, 0.08222, 0.5668, 0.06082, 0.6552, 0.05348, 0.6537, 0.08222, 0.5668, 0.08942, 0.5689, 0.06815, 0.6567, 0.06082, 0.6552, 0.08942, 0.5689, 0.09663, 0.5709, 0.07549, 0.6582, 0.06815, 0.6567, 0.09663, 0.5709, 0.1038, 0.573, 0.08282, 0.6597, 0.07549, 0.6582, 0.05348, 0.6537, 0.06082, 0.6552, 0.04489, 0.7504, 0.03747, 0.7494, 0.06082, 0.6552, 0.06815, 0.6567, 0.05231, 0.7514, 0.04489, 0.7504, 0.06815, 0.6567, 0.07549, 0.6582, 0.05973, 0.7524, 0.05231, 0.7514, 0.07549, 0.6582, 0.08282, 0.6597, 0.06715, 0.7534, 0.05973, 0.7524, 0.02987, 0.8242, 0.03809, 0.8174, 0.105, 0.8227, 0.1041, 0.8301, 0.03809, 0.8174, 0.0463, 0.8105, 0.1059, 0.8153, 0.105, 0.8227, 0.0463, 0.8105, 0.05452, 0.8037, 0.1068, 0.8078, 0.1059, 0.8153, 0.05452, 0.8037, 0.06274, 0.7968, 0.1077, 0.8004, 0.1068, 0.8078, 0.1041, 0.8301, 0.105, 0.8227, 0.1579, 0.8312, 0.1565, 0.8386, 0.105, 0.8227, 0.1059, 0.8153, 0.1593, 0.8238, 0.1579, 0.8312, 0.1059, 0.8153, 0.1068, 0.8078, 0.1606, 0.8165, 0.1593, 0.8238, 0.1068, 0.8078, 0.1077, 0.8004, 0.162, 0.8091, 0.1606, 0.8165, 0.1565, 0.8386, 0.1579, 0.8312, 0.2098, 0.8422, 0.2081, 0.8495, 0.1579, 0.8312, 0.1593, 0.8238, 0.2116, 0.8349, 0.2098, 0.8422, 0.1593, 0.8238, 0.1606, 0.8165, 0.2133, 0.8277, 0.2116, 0.8349, 0.1606, 0.8165, 0.162, 0.8091, 0.215, 0.8204, 0.2133, 0.8277, 0.2081, 0.8495, 0.2098, 0.8422, 0.2604, 0.8554, 0.2583, 0.8626, 0.2098, 0.8422, 0.2116, 0.8349, 0.2624, 0.8482, 0.2604, 0.8554, 0.2116, 0.8349, 0.2133, 0.8277, 0.2645, 0.841, 0.2624, 0.8482, 0.2133, 0.8277, 0.215, 0.8204, 0.2665, 0.8338, 0.2645, 0.841, 0.2583, 0.8626, 0.2604, 0.8554, 0.3089, 0.8702, 0.3065, 0.8773, 0.2604, 0.8554, 0.2624, 0.8482, 0.3112, 0.8631, 0.3089, 0.8702, 0.2624, 0.8482, 0.2645, 0.841, 0.3135, 0.856, 0.3112, 0.8631, 0.2645, 0.841, 0.2665, 0.8338, 0.3159, 0.8489, 0.3135, 0.856, 0.3065, 0.8773, 0.3089, 0.8702, 0.3547, 0.8863, 0.352, 0.8933, 0.3089, 0.8702, 0.3112, 0.8631, 0.3573, 0.8793, 0.3547, 0.8863, 0.3112, 0.8631, 0.3135, 0.856, 0.3599, 0.8723, 0.3573, 0.8793, 0.3135, 0.856, 0.3159, 0.8489, 0.3626, 0.8653, 0.3599, 0.8723, 0.352, 0.8933, 0.3547, 0.8863, 0.3971, 0.9033, 0.3942, 0.9102, 0.3547, 0.8863, 0.3573, 0.8793, 0.4001, 0.8964, 0.3971, 0.9033, 0.3573, 0.8793, 0.3599, 0.8723, 0.403, 0.8895, 0.4001, 0.8964, 0.3599, 0.8723, 0.3626, 0.8653, 0.4059, 0.8827, 0.403, 0.8895, 0.3942, 0.9102, 0.3971, 0.9033, 0.4356, 0.9208, 0.4324, 0.9275, 0.3971, 0.9033, 0.4001, 0.8964, 0.4389, 0.914, 0.4356, 0.9208, 0.4001, 0.8964, 0.403, 0.8895, 0.4422, 0.9073, 0.4389, 0.914, 0.403, 0.8895, 0.4059, 0.8827, 0.4454, 0.9006, 0.4422, 0.9073, 0.4324, 0.9275, 0.4356, 0.9208, 0.4698, 0.9385, 0.4661, 0.945, 0.4356, 0.9208, 0.4389, 0.914, 0.4736, 0.932, 0.4698, 0.9385, 0.4389, 0.914, 0.4422, 0.9073, 0.4773, 0.9255, 0.4736, 0.932, 0.4422, 0.9073, 0.4454, 0.9006, 0.481, 0.919, 0.4773, 0.9255, 0.5579, 0.06417, 0.5539, 0.07051, 0.5, 0.03981, 0.5, 0.0312, 0.5539, 0.07051, 0.55, 0.07686, 0.5, 0.04842, 0.5, 0.03981, 0.55, 0.07686, 0.546, 0.08321, 0.5, 0.05703, 0.5, 0.04842, 0.546, 0.08321, 0.542, 0.08956, 0.5, 0.06564, 0.5, 0.05703, 0.6228, 0.1087, 0.6183, 0.1147, 0.5539, 0.07051, 0.5579, 0.06417, 0.6183, 0.1147, 0.6138, 0.1207, 0.55, 0.07686, 0.5539, 0.07051, 0.6138, 0.1207, 0.6092, 0.1266, 0.546, 0.08321, 0.55, 0.07686, 0.6092, 0.1266, 0.6047, 0.1326, 0.542, 0.08956, 0.546, 0.08321, 0.6822, 0.1579, 0.6771, 0.1634, 0.6183, 0.1147, 0.6228, 0.1087, 0.6771, 0.1634, 0.6721, 0.169, 0.6138, 0.1207, 0.6183, 0.1147, 0.6721, 0.169, 0.667, 0.1745, 0.6092, 0.1266, 0.6138, 0.1207, 0.667, 0.1745, 0.662, 0.18, 0.6047, 0.1326, 0.6092, 0.1266, 0.7361, 0.212, 0.7305, 0.217, 0.6771, 0.1634, 0.6822, 0.1579, 0.7305, 0.217, 0.725, 0.222, 0.6721, 0.169, 0.6771, 0.1634, 0.725, 0.222, 0.7194, 0.2271, 0.667, 0.1745, 0.6721, 0.169, 0.7194, 0.2271, 0.7139, 0.2321, 0.662, 0.18, 0.667, 0.1745, 0.7846, 0.2712, 0.7786, 0.2756, 0.7305, 0.217, 0.7361, 0.212, 0.7786, 0.2756, 0.7726, 0.2801, 0.725, 0.222, 0.7305, 0.217, 0.7726, 0.2801, 0.7665, 0.2846, 0.7194, 0.2271, 0.725, 0.222, 0.7665, 0.2846, 0.7605, 0.289, 0.7139, 0.2321, 0.7194, 0.2271, 0.8278, 0.3358, 0.8213, 0.3396, 0.7786, 0.2756, 0.7846, 0.2712, 0.8213, 0.3396, 0.8149, 0.3435, 0.7726, 0.2801, 0.7786, 0.2756, 0.8149, 0.3435, 0.8085, 0.3474, 0.7665, 0.2846, 0.7726, 0.2801, 0.8085, 0.3474, 0.8021, 0.3512, 0.7605, 0.289, 0.7665, 0.2846, 0.8656, 0.4061, 0.8588, 0.4093, 0.8213, 0.3396, 0.8278, 0.3358, 0.8588, 0.4093, 0.8521, 0.4126, 0.8149, 0.3435, 0.8213, 0.3396, 0.8521, 0.4126, 0.8453, 0.4158, 0.8085, 0.3474, 0.8149, 0.3435, 0.8453, 0.4158, 0.8385, 0.419, 0.8021, 0.3512, 0.8085, 0.3474, 0.898, 0.4823, 0.891, 0.4849, 0.8588, 0.4093, 0.8656, 0.4061, 0.891, 0.4849, 0.884, 0.4876, 0.8521, 0.4126, 0.8588, 0.4093, 0.884, 0.4876, 0.8769, 0.4902, 0.8453, 0.4158, 0.8521, 0.4126, 0.8769, 0.4902, 0.8699, 0.4928, 0.8385, 0.419, 0.8453, 0.4158, 0.925, 0.5648, 0.9178, 0.5668, 0.891, 0.4849, 0.898, 0.4823, 0.9178, 0.5668, 0.9106, 0.5689, 0.884, 0.4876, 0.891, 0.4849, 0.9106, 0.5689, 0.9034, 0.5709, 0.8769, 0.4902, 0.884, 0.4876, 0.9034, 0.5709, 0.8962, 0.573, 0.8699, 0.4928, 0.8769, 0.4902, 0.9465, 0.6537, 0.9392, 0.6552, 0.9178, 0.5668, 0.925, 0.5648, 0.9392, 0.6552, 0.9318, 0.6567, 0.9106, 0.5689, 0.9178, 0.5668, 0.9318, 0.6567, 0.9245, 0.6582, 0.9034, 0.5709, 0.9106, 0.5689, 0.9245, 0.6582, 0.9172, 0.6597, 0.8962, 0.573, 0.9034, 0.5709, 0.9625, 0.7494, 0.9551, 0.7504, 0.9392, 0.6552, 0.9465, 0.6537, 0.9551, 0.7504, 0.9477, 0.7514, 0.9318, 0.6567, 0.9392, 0.6552, 0.9477, 0.7514, 0.9403, 0.7524, 0.9245, 0.6582, 0.9318, 0.6567, 0.9403, 0.7524, 0.9328, 0.7534, 0.9172, 0.6597, 0.9245, 0.6582, 0.8959, 0.8301, 0.895, 0.8227, 0.9619, 0.8174, 0.9701, 0.8242, 0.895, 0.8227, 0.8941, 0.8153, 0.9537, 0.8105, 0.9619, 0.8174, 0.8941, 0.8153, 0.8932, 0.8078, 0.9455, 0.8037, 0.9537, 0.8105, 0.8932, 0.8078, 0.8923, 0.8004, 0.9373, 0.7968, 0.9455, 0.8037, 0.8435, 0.8386, 0.8421, 0.8312, 0.895, 0.8227, 0.8959, 0.8301, 0.8421, 0.8312, 0.8407, 0.8238, 0.8941, 0.8153, 0.895, 0.8227, 0.8407, 0.8238, 0.8394, 0.8165, 0.8932, 0.8078, 0.8941, 0.8153, 0.8394, 0.8165, 0.838, 0.8091, 0.8923, 0.8004, 0.8932, 0.8078, 0.7919, 0.8495, 0.7902, 0.8422, 0.8421, 0.8312, 0.8435, 0.8386, 0.7902, 0.8422, 0.7884, 0.8349, 0.8407, 0.8238, 0.8421, 0.8312, 0.7884, 0.8349, 0.7867, 0.8277, 0.8394, 0.8165, 0.8407, 0.8238, 0.7867, 0.8277, 0.785, 0.8204, 0.838, 0.8091, 0.8394, 0.8165, 0.7417, 0.8626, 0.7396, 0.8554, 0.7902, 0.8422, 0.7919, 0.8495, 0.7396, 0.8554, 0.7376, 0.8482, 0.7884, 0.8349, 0.7902, 0.8422, 0.7376, 0.8482, 0.7355, 0.841, 0.7867, 0.8277, 0.7884, 0.8349, 0.7355, 0.841, 0.7335, 0.8338, 0.785, 0.8204, 0.7867, 0.8277, 0.6935, 0.8773, 0.6911, 0.8702, 0.7396, 0.8554, 0.7417, 0.8626, 0.6911, 0.8702, 0.6888, 0.8631, 0.7376, 0.8482, 0.7396, 0.8554, 0.6888, 0.8631, 0.6865, 0.856, 0.7355, 0.841, 0.7376, 0.8482, 0.6865, 0.856, 0.6841, 0.8489, 0.7335, 0.8338, 0.7355, 0.841, 0.648, 0.8933, 0.6453, 0.8863, 0.6911, 0.8702, 0.6935, 0.8773, 0.6453, 0.8863, 0.6427, 0.8793, 0.6888, 0.8631, 0.6911, 0.8702, 0.6427, 0.8793, 0.6401, 0.8723, 0.6865, 0.856, 0.6888, 0.8631, 0.6401, 0.8723, 0.6374, 0.8653, 0.6841, 0.8489, 0.6865, 0.856, 0.6058, 0.9102, 0.6029, 0.9033, 0.6453, 0.8863, 0.648, 0.8933, 0.6029, 0.9033, 0.5999, 0.8964, 0.6427, 0.8793, 0.6453, 0.8863, 0.5999, 0.8964, 0.597, 0.8895, 0.6401, 0.8723, 0.6427, 0.8793, 0.597, 0.8895, 0.5941, 0.8827, 0.6374, 0.8653, 0.6401, 0.8723, 0.5676, 0.9275, 0.5644, 0.9208, 0.6029, 0.9033, 0.6058, 0.9102, 0.5644, 0.9208, 0.5611, 0.914, 0.5999, 0.8964, 0.6029, 0.9033, 0.5611, 0.914, 0.5578, 0.9073, 0.597, 0.8895, 0.5999, 0.8964, 0.5578, 0.9073, 0.5546, 0.9006, 0.5941, 0.8827, 0.597, 0.8895, 0.5339, 0.945, 0.5302, 0.9385, 0.5644, 0.9208, 0.5676, 0.9275, 0.5302, 0.9385, 0.5264, 0.932, 0.5611, 0.914, 0.5644, 0.9208, 0.5264, 0.932, 0.5227, 0.9255, 0.5578, 0.9073, 0.5611, 0.914, 0.5227, 0.9255, 0.519, 0.919, 0.5546, 0.9006, 0.5578, 0.9073, 0.5518, 0.8949, 0.5546, 0.9006, 0.519, 0.919, 0.5158, 0.9135])
me_b_ziercurve.materials.append(mat_material_001)
me_b_ziercurve.use_paint_bone_selection = False
me_b_ziercurve.use_paint_mask = True
me_b_ziercurve.auto_texspace = False
me_b_ziercurve.update()

# ---- objects
ob_light = bpy.data.objects.new('Light', light_light)
ob_camera = bpy.data.objects.new('Camera', cam_camera)
ob_b_ziercurve = bpy.data.objects.new('BézierCurve', me_b_ziercurve)

# ---- transforms, parenting, visibility, modifiers, constraints
ob_light.location = (4.076, 1.005, 5.904)
ob_light.rotation_euler = (0.6503, 0.05522, 1.866)
ob_light.lock_rotations_4d = False
ob_light.empty_display_type = 'ARROWS'
ob_light.color = (0.0, 0.0, 0.0, 0.0)
ob_light.lineart.crease_threshold = 0.0
ob_camera.location = (7.359, -6.926, 4.958)
ob_camera.rotation_euler = (1.109, 0.0, 0.8149)
ob_camera.lock_rotations_4d = False
ob_camera.empty_display_type = 'ARROWS'
ob_camera.color = (0.0, 0.0, 0.0, 0.0)
ob_camera.display_type = 'WIRE'
ob_camera.lineart.crease_threshold = 0.0
ob_b_ziercurve.location = (0.0, 0.0, 0.0)

# ---- collection membership
col_collection.objects.link(ob_light)
col_collection.objects.link(ob_camera)
col_collection.objects.link(ob_b_ziercurve)

# ---- scene / render settings (as saved in the file)
scene.camera = ob_camera
scene.frame_start = 1; scene.frame_end = 250; scene.frame_set(1)
scene.render.engine = 'BLENDER_EEVEE_NEXT'
bpy.context.view_layer.update()
